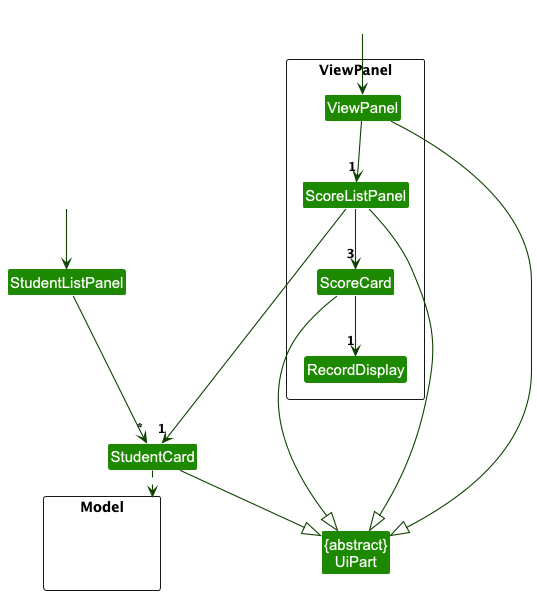

The diagram above was rendered by PlantUML. Its source (embedded in the PNG):
@startuml
!include style.puml
skinparam arrowThickness 1.1
skinparam arrowColor UI_COLOR_T4
skinparam classBackgroundColor UI_COLOR

package VP as "ViewPanel"{
Class ViewPanel
Class ScoreListPanel
Class ScoreCard
Class RecordDisplay
}

package Model <<Rectangle>> {
Class Model #FFFFFF
}

Class "{abstract}\nUiPart" as UiPart
Class StudentListPanel
Class RightSidePanel #FFFFFF
Class MainWindow #FFFFFF
Class StudentCard

RightSidePanel --> ViewPanel

ViewPanel -down-> "1" ScoreListPanel
ScoreListPanel -down---> "1" StudentCard
ScoreListPanel -down-> "3" ScoreCard
ScoreCard --> "1" RecordDisplay
StudentCard ..> Model

StudentListPanel ---> "*"StudentCard
MainWindow -down-> StudentListPanel

ViewPanel ---|> UiPart
ScoreListPanel ---|> UiPart
ScoreCard ----|> UiPart
StudentCard --|> UiPart
@enduml